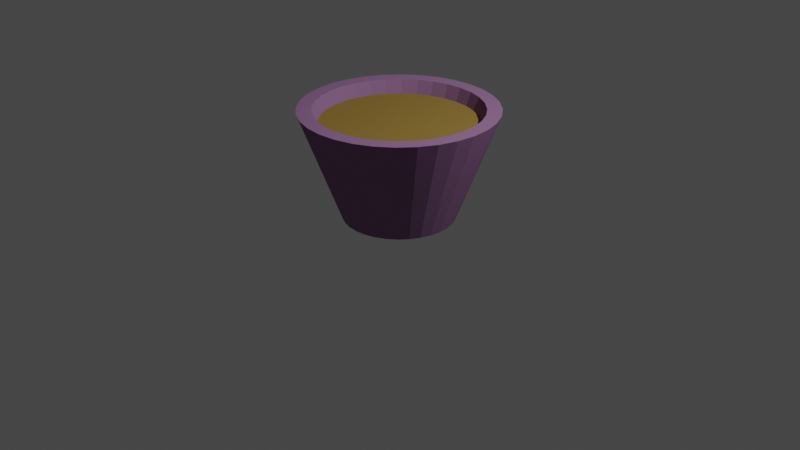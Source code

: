 # Source: plantpot.blend  (saved by Blender 2.80.64; exported with 4.5.12 LTS)
import bpy
from mathutils import Matrix  # noqa: F401  (used for matrix-valued properties, if any)

bpy.ops.wm.read_factory_settings(use_empty=True)
scene = bpy.context.scene
scene.name = 'Scene'

# ---- collections
col_collection = bpy.data.collections.new('Collection'); scene.collection.children.link(col_collection)

# ---- materials (node trees are filled in below, after node groups)
mat_material_001 = bpy.data.materials.new('Material.001')
mat_material_001.use_transparent_shadow = False
mat_material_001.diffuse_color = (0.6616, 0.8, 0.6152, 1.0)
mat_material_001.roughness = 0.25
mat_material_002 = bpy.data.materials.new('Material.002')
mat_material_002.use_transparent_shadow = False
mat_material_002.diffuse_color = (0.2787, 0.1469, 0.2883, 1.0)
mat_material_002.roughness = 0.25
mat_material_003 = bpy.data.materials.new('Material.003')
mat_material_003.use_transparent_shadow = False
mat_material_003.diffuse_color = (0.281, 0.1761, 0.04287, 1.0)
mat_material_003.roughness = 0.25

# ---- material node trees

# ---- world
world_world = bpy.data.worlds.new('World'); scene.world = world_world
world_world.use_nodes = True; world_world.node_tree.nodes.clear()
_N = world_world.node_tree.nodes; _L = world_world.node_tree.links
n0 = _N.new('ShaderNodeOutputWorld'); n0.name = 'World Output'; n0.location = (300, 300)
n1 = _N.new('ShaderNodeBackground'); n1.name = 'Background'; n1.location = (10, 300)
n1.inputs[0].default_value = (0.05088, 0.05088, 0.05088, 1.0)
_L.new(n1.outputs[0], n0.inputs[0])
n0.is_active_output = True
world_world.color = (0.05088, 0.05088, 0.05088)
world_world.use_sun_shadow = False
world_world.sun_shadow_jitter_overblur = 0.0

# ---- cameras
cam_camera = bpy.data.cameras.new('Camera')
cam_camera.clip_end = 100.0
cam_camera.ortho_scale = 7.314
cam_camera.dof.focus_distance = 0.0
cam_camera.dof.aperture_fstop = 128.0

# ---- lights
light_light = bpy.data.lights.new('Light', 'POINT')
light_light.transmission_factor = 0.0
light_light.cutoff_distance = 30.0
light_light.energy = 1000.0
light_light.shadow_buffer_clip_start = 1.001
light_light.shadow_soft_size = 0.1
light_light.shadow_maximum_resolution = 0.006
light_light.use_absolute_resolution = True

# ---- meshes
me_cone = bpy.data.meshes.new('Cone')
me_cone.from_pydata([(0.0, 1.0, -1.0), (0.1951, 0.9808, -1.0), (0.3827, 0.9239, -1.0), (0.5556, 0.8315, -1.0), (0.7071, 0.7071, -1.0), (0.8315, 0.5556, -1.0), (0.9239, 0.3827, -1.0), (0.9808, 0.1951, -1.0), (1.0, 7.55e-08, -1.0), (0.9808, -0.1951, -1.0), (0.9239, -0.3827, -1.0), (0.8315, -0.5556, -1.0), (0.7071, -0.7071, -1.0), (0.5556, -0.8315, -1.0), (0.3827, -0.9239, -1.0), (0.1951, -0.9808, -1.0), (-3.258e-07, -1.0, -1.0), (-0.1951, -0.9808, -1.0), (-0.3827, -0.9239, -1.0), (-0.5556, -0.8315, -1.0), (-0.7071, -0.7071, -1.0), (-0.8315, -0.5556, -1.0), (-0.9239, -0.3827, -1.0), (0.08289, 0.8416, -1.0), (-0.9808, -0.1951, -1.0), (-1.0, 9.656e-07, -1.0), (-0.9808, 0.1951, -1.0), (-0.9239, 0.3827, -1.0), (-0.8315, 0.5556, -1.0), (-0.7071, 0.7071, -1.0), (-0.5556, 0.8315, -1.0), (-0.3827, 0.9239, -1.0), (-0.1951, 0.9808, -1.0), (0.09755, 0.9904, -1.0), (0.221, 0.5334, 0.1322), (0.1126, 0.5663, 0.1322), (0.2889, 0.9523, -1.0), (-1.139e-08, 0.5774, 0.1322), (0.4691, 0.8777, -1.0), (-0.1126, 0.5663, 0.1322), (0.6313, 0.7693, -1.0), (-0.221, 0.5334, 0.1322), (0.7693, 0.6313, -1.0), (-0.3208, 0.4801, 0.1322), (0.8777, 0.4691, -1.0), (-0.4083, 0.4083, 0.1322), (0.9523, 0.2889, -1.0), (-0.4801, 0.3208, 0.1322), (0.9904, 0.09755, -1.0), (-0.5334, 0.221, 0.1322), (0.9904, -0.09755, -1.0), (-0.5663, 0.1126, 0.1322), (0.9523, -0.2889, -1.0), (-0.5774, 5.775e-07, 0.1322), (0.8777, -0.4691, -1.0), (-0.5663, -0.1126, 0.1322), (0.7693, -0.6313, -1.0), (-0.4801, -0.3208, 0.1322), (0.6313, -0.7693, -1.0), (-0.4083, -0.4083, 0.1322), (0.4691, -0.8777, -1.0), (-0.3208, -0.4801, 0.1322), (0.2889, -0.9523, -1.0), (-0.221, -0.5334, 0.1322), (0.09754, -0.9904, -1.0), (-0.1126, -0.5663, 0.1322), (-0.09755, -0.9904, -1.0), (-1.995e-07, -0.5774, 0.1322), (-0.2889, -0.9523, -1.0), (0.1126, -0.5663, 0.1322), (-0.4691, -0.8777, -1.0), (0.221, -0.5334, 0.1322), (-0.6313, -0.7693, -1.0), (0.3208, -0.4801, 0.1322), (-0.7693, -0.6313, -1.0), (0.4083, -0.4083, 0.1322), (-0.8777, -0.4691, -1.0), (-0.5334, -0.221, 0.1322), (0.4801, -0.3208, 0.1322), (-0.9523, -0.2889, -1.0), (0.5334, -0.221, 0.1322), (-0.9904, -0.09754, -1.0), (0.5663, -0.1126, 0.1322), (-0.9904, 0.09755, -1.0), (0.5774, 6.361e-08, 0.1322), (-0.9523, 0.2889, -1.0), (0.5663, 0.1126, 0.1322), (-0.8777, 0.4691, -1.0), (0.5334, 0.221, 0.1322), (-0.7693, 0.6313, -1.0), (0.4801, 0.3208, 0.1322), (-0.6313, 0.7693, -1.0), (0.4083, 0.4083, 0.1322), (-0.4691, 0.8777, -1.0), (0.3208, 0.4801, 0.1322), (-0.2889, 0.9523, -1.0), (-0.09754, 0.9904, -1.0), (0.1658, 0.8335, -1.0), (0.2455, 0.8093, -1.0), (0.3252, 0.7851, -1.0), (0.3987, 0.7458, -1.0), (0.4721, 0.7066, -1.0), (0.5365, 0.6537, -1.0), (0.6009, 0.6009, -1.0), (0.6537, 0.5365, -1.0), (0.7066, 0.4721, -1.0), (0.7458, 0.3987, -1.0), (0.7851, 0.3252, -1.0), (0.8093, 0.2455, -1.0), (0.8335, 0.1658, -1.0), (0.8416, 0.08289, -1.0), (0.8498, 1.01e-07, -1.0), (0.8416, -0.08289, -1.0), (0.8335, -0.1658, -1.0), (0.8093, -0.2455, -1.0), (0.7851, -0.3252, -1.0), (0.7458, -0.3987, -1.0), (0.7066, -0.4721, -1.0), (0.6537, -0.5365, -1.0), (0.6009, -0.6009, -1.0), (0.5365, -0.6537, -1.0), (0.4721, -0.7066, -1.0), (0.3987, -0.7458, -1.0), (0.3252, -0.7851, -1.0), (0.2455, -0.8093, -1.0), (0.1658, -0.8335, -1.0), (0.08289, -0.8416, -1.0), (-2.588e-07, -0.8498, -1.0), (-0.08289, -0.8416, -1.0), (-0.1658, -0.8335, -1.0), (-0.2455, -0.8093, -1.0), (-0.3252, -0.7851, -1.0), (-0.3987, -0.7458, -1.0), (-0.4721, -0.7066, -1.0), (-0.5365, -0.6537, -1.0), (-0.6009, -0.6009, -1.0), (-0.6537, -0.5365, -1.0), (-0.7066, -0.4721, -1.0), (-0.7458, -0.3987, -1.0), (-0.7851, -0.3252, -1.0), (-0.8093, -0.2455, -1.0), (-0.8335, -0.1658, -1.0), (-0.8416, -0.08289, -1.0), (-0.8498, 8.574e-07, -1.0), (-0.8416, 0.08289, -1.0), (-0.8335, 0.1658, -1.0), (-0.8093, 0.2455, -1.0), (-0.7851, 0.3252, -1.0), (-0.7458, 0.3987, -1.0), (-0.7066, 0.4721, -1.0), (-0.6537, 0.5365, -1.0), (-0.6009, 0.6009, -1.0), (-0.5365, 0.6537, -1.0), (-0.4721, 0.7066, -1.0), (-0.3987, 0.7458, -1.0), (-0.3252, 0.7851, -1.0), (-0.2455, 0.8093, -1.0), (-0.1658, 0.8335, -1.0), (-0.08289, 0.8416, -1.0), (1.813e-08, 0.8498, -1.0), (-0.04145, 0.8457, -1.0), (-0.2056, 0.8214, -1.0), (-0.3619, 0.7655, -1.0), (-0.5043, 0.6802, -1.0), (-0.6273, 0.5687, -1.0), (-0.7262, 0.4354, -1.0), (-0.7972, 0.2853, -1.0), (-0.8375, 0.1243, -1.0), (-0.8457, -0.04145, -1.0), (-0.8214, -0.2056, -1.0), (-0.7655, -0.3619, -1.0), (-0.6802, -0.5043, -1.0), (-0.5687, -0.6273, -1.0), (-0.4354, -0.7262, -1.0), (-0.2853, -0.7972, -1.0), (-0.1243, -0.8375, -1.0), (0.04145, -0.8457, -1.0), (0.2056, -0.8214, -1.0), (0.3619, -0.7655, -1.0), (0.5043, -0.6802, -1.0), (0.6273, -0.5687, -1.0), (0.7262, -0.4354, -1.0), (0.7972, -0.2853, -1.0), (0.8375, -0.1243, -1.0), (0.8457, 0.04145, -1.0), (0.8214, 0.2056, -1.0), (0.7655, 0.3619, -1.0), (0.6802, 0.5043, -1.0), (0.5687, 0.6273, -1.0), (0.4354, 0.7262, -1.0), (0.2853, 0.7972, -1.0), (0.1243, 0.8375, -1.0), (0.04145, 0.8457, -1.0), (0.2056, 0.8214, -1.0), (0.3619, 0.7655, -1.0), (0.5043, 0.6802, -1.0), (0.6273, 0.5687, -1.0), (0.7262, 0.4354, -1.0), (0.7972, 0.2853, -1.0), (0.8375, 0.1243, -1.0), (0.8457, -0.04145, -1.0), (0.8214, -0.2056, -1.0), (0.7655, -0.3619, -1.0), (0.6802, -0.5043, -1.0), (0.5687, -0.6273, -1.0), (0.4354, -0.7262, -1.0), (0.2853, -0.7972, -1.0), (0.1243, -0.8375, -1.0), (-0.04145, -0.8457, -1.0), (-0.2056, -0.8214, -1.0), (-0.3619, -0.7655, -1.0), (-0.5043, -0.6802, -1.0), (-0.6273, -0.5687, -1.0), (-0.7262, -0.4354, -1.0), (-0.7972, -0.2853, -1.0), (-0.8375, -0.1243, -1.0), (-0.8457, 0.04145, -1.0), (-0.8214, 0.2056, -1.0), (-0.7655, 0.3619, -1.0), (-0.6802, 0.5043, -1.0), (-0.5687, 0.6273, -1.0), (-0.4354, 0.7262, -1.0), (-0.2853, 0.7972, -1.0), (-0.1243, 0.8375, -1.0), (-0.5629, 0.5629, -0.8625), (-0.6124, 0.5026, -0.8625), (0.1553, 0.7808, -0.8625), (0.07765, 0.7884, -0.8625), (0.7581, 0.23, -0.8625), (0.7355, 0.3046, -0.8625), (0.3046, -0.7355, -0.8625), (0.3734, -0.6987, -0.8625), (0.7884, 0.07765, -0.8625), (0.7808, 0.1553, -0.8625), (-0.6619, 0.4423, -0.8625), (-0.6987, 0.3734, -0.8625), (0.7884, -0.07765, -0.8625), (0.796, -7.234e-09, -0.8625), (0.4423, -0.6619, -0.8625), (0.5026, -0.6124, -0.8625), (0.7581, -0.23, -0.8625), (0.7808, -0.1553, -0.8625), (-0.7355, 0.3046, -0.8625), (-0.7581, 0.23, -0.8625), (0.6987, -0.3734, -0.8625), (0.7355, -0.3046, -0.8625), (0.5629, -0.5629, -0.8625), (0.6124, -0.5026, -0.8625), (0.6619, -0.4423, -0.8625), (-0.7808, 0.1553, -0.8625), (-0.7884, 0.07765, -0.8625), (-0.796, 7.013e-07, -0.8625), (-0.7884, -0.07765, -0.8625), (0.23, -0.7581, -0.8625), (0.07765, -0.7884, -0.8625), (0.1553, -0.7808, -0.8625), (-0.7808, -0.1553, -0.8625), (-0.7581, -0.23, -0.8625), (8.091e-08, 0.796, -0.8625), (-0.07765, 0.7884, -0.8625), (-0.07765, -0.7884, -0.8625), (-1.785e-07, -0.796, -0.8625), (-0.23, -0.7581, -0.8625), (-0.1553, -0.7808, -0.8625), (-0.7355, -0.3046, -0.8625), (-0.6987, -0.3734, -0.8625), (-0.3734, -0.6987, -0.8625), (-0.3046, -0.7355, -0.8625), (-0.5026, -0.6124, -0.8625), (-0.4423, -0.6619, -0.8625), (-0.6619, -0.4423, -0.8625), (-0.6124, -0.5026, -0.8625), (-0.5629, -0.5629, -0.8625), (0.6987, 0.3734, -0.8625), (0.6619, 0.4423, -0.8625), (0.6124, 0.5026, -0.8625), (-0.1553, 0.7808, -0.8625), (-0.23, 0.7581, -0.8625), (-0.3046, 0.7355, -0.8625), (-0.3734, 0.6987, -0.8625), (0.5629, 0.5629, -0.8625), (0.5026, 0.6124, -0.8625), (0.23, 0.7581, -0.8625), (-0.5026, 0.6124, -0.8625), (0.4423, 0.6619, -0.8625), (0.3734, 0.6987, -0.8625), (0.3046, 0.7355, -0.8625), (-0.4423, 0.6619, -0.8625), (0.6803, 0.4079, -0.8625), (0.1926, -0.7694, -0.8625), (-0.1165, 0.7846, -0.8625), (0.5876, 0.5327, -0.8625), (0.2673, 0.7468, -0.8625), (-0.2673, 0.7468, -0.8625), (-0.4724, 0.6371, -0.8625), (0.4724, 0.6371, -0.8625), (0.03883, -0.7922, -0.8625), (-0.4079, 0.6803, -0.8625), (0.339, 0.7171, -0.8625), (0.4079, 0.6803, -0.8625), (-0.5327, 0.5876, -0.8625), (-0.1165, -0.7846, -0.8625), (0.1926, 0.7694, -0.8625), (-0.6371, 0.4724, -0.8625), (0.03883, 0.7922, -0.8625), (0.5327, 0.5876, -0.8625), (-0.7171, 0.339, -0.8625), (-0.339, 0.7171, -0.8625), (-0.2673, -0.7468, -0.8625), (-0.7694, 0.1926, -0.8625), (-0.1926, 0.7694, -0.8625), (0.6371, 0.4724, -0.8625), (-0.7922, 0.03883, -0.8625), (-0.4079, -0.6803, -0.8625), (-0.7846, -0.1165, -0.8625), (0.7171, 0.339, -0.8625), (-0.7468, -0.2673, -0.8625), (-0.5327, -0.5876, -0.8625), (-0.6803, -0.4079, -0.8625), (0.7694, 0.1926, -0.8625), (-0.5876, -0.5327, -0.8625), (-0.6371, -0.4724, -0.8625), (-0.4724, -0.6371, -0.8625), (-0.339, -0.7171, -0.8625), (0.7922, 0.03883, -0.8625), (-0.7171, -0.339, -0.8625), (-0.1926, -0.7694, -0.8625), (-0.03883, -0.7922, -0.8625), (0.7846, -0.1165, -0.8625), (-0.03882, 0.7922, -0.8625), (-0.7694, -0.1926, -0.8625), (0.7468, -0.2673, -0.8625), (0.1165, -0.7846, -0.8625), (0.2673, -0.7468, -0.8625), (-0.7922, -0.03882, -0.8625), (0.6803, -0.4079, -0.8625), (0.4079, -0.6803, -0.8625), (0.5327, -0.5876, -0.8625), (-0.7846, 0.1165, -0.8625), (0.6371, -0.4724, -0.8625), (0.5876, -0.5327, -0.8625), (0.7171, -0.339, -0.8625), (-0.7468, 0.2673, -0.8625), (0.7694, -0.1926, -0.8625), (0.4724, -0.6371, -0.8625), (0.7922, -0.03883, -0.8625), (-0.6803, 0.4079, -0.8625), (0.7846, 0.1165, -0.8625), (0.339, -0.7171, -0.8625), (0.7468, 0.2673, -0.8625), (0.1165, 0.7846, -0.8625), (-0.5876, 0.5327, -0.8625), (0.04836, -0.08576, -0.8625), (0.6711, 0.4251, -0.8625), (0.6895, 0.3906, -0.8625), (0.2113, -0.7638, -0.8625), (0.174, -0.7751, -0.8625), (-0.1359, 0.7827, -0.8625), (-0.09706, 0.7865, -0.8625), (0.5753, 0.5478, -0.8625), (0.6, 0.5177, -0.8625), (0.2486, 0.7524, -0.8625), (0.286, 0.7411, -0.8625), (-0.286, 0.7411, -0.8625), (-0.2486, 0.7524, -0.8625), (-0.4875, 0.6248, -0.8625), (-0.4573, 0.6495, -0.8625), (0.4573, 0.6495, -0.8625), (0.4875, 0.6248, -0.8625), (0.05824, -0.7903, -0.8625), (0.01941, -0.7941, -0.8625), (-0.4251, 0.6711, -0.8625), (-0.3906, 0.6895, -0.8625), (0.3218, 0.7263, -0.8625), (0.3562, 0.7079, -0.8625), (0.3907, 0.6895, -0.8625), (0.4251, 0.6711, -0.8625), (-0.5478, 0.5753, -0.8625), (-0.5177, 0.6, -0.8625), (-0.09706, -0.7865, -0.8625), (-0.1359, -0.7827, -0.8625), (0.174, 0.7751, -0.8625), (0.2113, 0.7638, -0.8625), (-0.6495, 0.4573, -0.8625), (-0.6248, 0.4875, -0.8625), (0.01941, 0.7941, -0.8625), (0.05824, 0.7903, -0.8625), (0.5177, 0.6, -0.8625), (0.5478, 0.5753, -0.8625), (-0.7263, 0.3218, -0.8625), (-0.7079, 0.3562, -0.8625), (-0.3562, 0.7079, -0.8625), (-0.3218, 0.7263, -0.8625), (-0.2486, -0.7524, -0.8625), (-0.286, -0.7411, -0.8625), (-0.7751, 0.174, -0.8625), (-0.7638, 0.2113, -0.8625), (-0.2113, 0.7638, -0.8625), (-0.174, 0.7751, -0.8625), (0.6248, 0.4875, -0.8625), (0.6495, 0.4573, -0.8625), (-0.7941, 0.01941, -0.8625), (-0.7903, 0.05824, -0.8625), (-0.3907, -0.6895, -0.8625), (-0.4251, -0.6711, -0.8625), (-0.7827, -0.1359, -0.8625), (-0.7865, -0.09706, -0.8625), (0.7079, 0.3562, -0.8625), (0.7263, 0.3218, -0.8625), (-0.7411, -0.286, -0.8625), (-0.7524, -0.2486, -0.8625), (-0.5177, -0.6, -0.8625), (-0.5478, -0.5753, -0.8625), (-0.6711, -0.4251, -0.8625), (-0.6895, -0.3906, -0.8625), (0.7638, 0.2113, -0.8625), (0.7751, 0.174, -0.8625), (-0.5753, -0.5478, -0.8625), (-0.6, -0.5177, -0.8625), (-0.6248, -0.4875, -0.8625), (-0.6495, -0.4573, -0.8625), (-0.4573, -0.6495, -0.8625), (-0.4875, -0.6248, -0.8625), (-0.3218, -0.7263, -0.8625), (-0.3562, -0.7079, -0.8625), (0.7903, 0.05824, -0.8625), (0.7941, 0.01941, -0.8625), (-0.7079, -0.3562, -0.8625), (-0.7263, -0.3218, -0.8625), (-0.174, -0.7751, -0.8625), (-0.2113, -0.7638, -0.8625), (-0.01941, -0.7941, -0.8625), (-0.05824, -0.7903, -0.8625), (0.7865, -0.09706, -0.8625), (0.7827, -0.1359, -0.8625), (-0.05824, 0.7903, -0.8625), (-0.01941, 0.7941, -0.8625), (-0.7638, -0.2113, -0.8625), (-0.7751, -0.174, -0.8625), (0.7524, -0.2486, -0.8625), (0.7411, -0.286, -0.8625), (0.1359, -0.7827, -0.8625), (0.09706, -0.7865, -0.8625), (0.286, -0.7411, -0.8625), (0.2486, -0.7524, -0.8625), (-0.7903, -0.05824, -0.8625), (-0.7941, -0.01941, -0.8625), (0.6895, -0.3906, -0.8625), (0.6711, -0.4251, -0.8625), (0.4251, -0.6711, -0.8625), (0.3906, -0.6895, -0.8625), (0.5478, -0.5753, -0.8625), (0.5177, -0.6, -0.8625), (-0.7865, 0.09706, -0.8625), (-0.7827, 0.1359, -0.8625), (0.6495, -0.4573, -0.8625), (0.6248, -0.4875, -0.8625), (0.6, -0.5177, -0.8625), (0.5753, -0.5478, -0.8625), (0.7263, -0.3218, -0.8625), (0.7079, -0.3562, -0.8625), (-0.7524, 0.2486, -0.8625), (-0.7411, 0.286, -0.8625), (0.7751, -0.174, -0.8625), (0.7638, -0.2113, -0.8625), (0.4875, -0.6248, -0.8625), (0.4573, -0.6495, -0.8625), (0.7941, -0.01941, -0.8625), (0.7903, -0.05824, -0.8625), (-0.6895, 0.3907, -0.8625), (-0.6711, 0.4251, -0.8625), (0.7827, 0.1359, -0.8625), (0.7865, 0.09706, -0.8625), (0.3562, -0.7079, -0.8625), (0.3218, -0.7263, -0.8625), (0.7411, 0.286, -0.8625), (0.7524, 0.2486, -0.8625), (0.09706, 0.7865, -0.8625), (0.1359, 0.7827, -0.8625), (-0.6, 0.5177, -0.8625), (-0.5753, 0.5478, -0.8625), (-0.3719, -0.02347, -0.8625), (0.4089, -0.1392, -0.8625), (0.004768, -0.439, -0.8625), (0.1018, 0.3475, -0.8625)], [], [(0, 37, 33), (1, 35, 36), (2, 34, 38), (3, 94, 40), (4, 92, 42), (5, 90, 44), (6, 88, 46), (7, 86, 48), (8, 84, 50), (9, 82, 52), (10, 80, 54), (11, 78, 56), (12, 75, 58), (13, 73, 60), (14, 71, 62), (15, 69, 64), (16, 67, 66), (17, 65, 68), (18, 63, 70), (19, 61, 72), (20, 59, 74), (21, 57, 76), (22, 77, 79), (24, 55, 81), (25, 53, 83), (26, 51, 85), (27, 49, 87), (28, 47, 89), (29, 45, 91), (30, 43, 93), (31, 41, 95), (32, 39, 96), (79, 24, 141, 169, 140), (96, 37, 0), (96, 39, 37), (91, 30, 153, 163, 152), (95, 39, 32), (95, 41, 39), (64, 16, 127, 176, 126), (93, 41, 31), (93, 43, 41), (9, 52, 114, 201, 113), (91, 43, 30), (91, 45, 43), (89, 29, 151, 164, 150), (89, 45, 29), (89, 47, 45), (36, 2, 99, 190, 98), (87, 47, 28), (87, 49, 47), (62, 15, 125, 177, 124), (85, 49, 27), (85, 51, 49), (8, 50, 112, 200, 111), (83, 51, 26), (83, 53, 51), (21, 76, 138, 213, 137), (81, 53, 25), (81, 55, 53), (87, 28, 149, 165, 148), (79, 55, 24), (79, 77, 55), (60, 14, 123, 178, 122), (76, 77, 22), (76, 57, 77), (20, 74, 136, 212, 135), (74, 57, 21), (74, 59, 57), (7, 48, 110, 199, 109), (72, 59, 20), (72, 61, 59), (33, 1, 97, 191, 23), (70, 61, 19), (70, 63, 61), (85, 27, 147, 166, 146), (68, 63, 18), (68, 65, 63), (58, 13, 121, 179, 120), (66, 65, 17), (66, 67, 65), (6, 46, 108, 198, 107), (64, 67, 16), (64, 69, 67), (19, 72, 134, 211, 133), (62, 69, 15), (62, 71, 69), (83, 26, 145, 167, 144), (60, 71, 14), (60, 73, 71), (56, 12, 119, 180, 118), (58, 73, 13), (58, 75, 73), (5, 44, 106, 197, 105), (56, 75, 12), (56, 78, 75), (18, 70, 132, 210, 131), (54, 78, 11), (54, 80, 78), (32, 96, 158, 223, 157), (52, 80, 10), (52, 82, 80), (81, 25, 143, 168, 142), (50, 82, 9), (50, 84, 82), (31, 95, 156, 222, 155), (48, 84, 8), (48, 86, 84), (54, 11, 117, 181, 116), (46, 86, 7), (46, 88, 86), (4, 42, 104, 196, 103), (44, 88, 6), (44, 90, 88), (17, 68, 130, 209, 129), (42, 90, 5), (42, 92, 90), (40, 92, 4), (40, 94, 92), (37, 39, 41, 43, 45, 47, 49, 51, 53, 55, 77, 57, 59, 61, 63, 65, 67, 69, 71, 73, 75, 78, 80, 82, 84, 86, 88, 90, 92, 94, 34, 35), (38, 94, 3), (38, 34, 94), (38, 3, 101, 189, 100), (36, 34, 2), (36, 35, 34), (22, 79, 140, 214, 139), (33, 35, 1), (33, 37, 35), (10, 54, 116, 202, 115), (66, 17, 129, 175, 128), (40, 4, 103, 188, 102), (24, 81, 142, 215, 141), (93, 31, 155, 162, 154), (11, 56, 118, 203, 117), (68, 18, 131, 174, 130), (42, 5, 105, 187, 104), (25, 83, 144, 216, 143), (95, 32, 157, 161, 156), (12, 58, 120, 204, 119), (96, 0, 159, 160, 158), (70, 19, 133, 173, 132), (44, 6, 107, 186, 106), (26, 85, 146, 217, 145), (0, 33, 23, 192, 159), (13, 60, 122, 205, 121), (72, 20, 135, 172, 134), (46, 7, 109, 185, 108), (27, 87, 148, 218, 147), (14, 62, 124, 206, 123), (1, 36, 98, 193, 97), (74, 21, 137, 171, 136), (48, 8, 111, 184, 110), (28, 89, 150, 219, 149), (15, 64, 126, 207, 125), (2, 38, 100, 194, 99), (76, 22, 139, 170, 138), (50, 9, 113, 183, 112), (29, 91, 152, 220, 151), (16, 66, 128, 208, 127), (3, 40, 102, 195, 101), (52, 10, 115, 182, 114), (30, 93, 154, 221, 153), (105, 197, 288, 353, 274), (197, 106, 273, 354, 288), (124, 177, 289, 355, 253), (177, 125, 255, 356, 289), (157, 223, 290, 357, 276), (223, 158, 259, 358, 290), (103, 196, 291, 359, 280), (196, 104, 275, 360, 291), (98, 190, 292, 361, 282), (190, 99, 286, 362, 292), (155, 222, 293, 363, 278), (222, 156, 277, 364, 293), (152, 163, 294, 365, 283), (163, 153, 287, 366, 294), (101, 195, 295, 367, 284), (195, 102, 281, 368, 295), (126, 176, 296, 369, 254), (176, 127, 261, 370, 296), (153, 221, 297, 371, 287), (221, 154, 279, 372, 297), (99, 194, 298, 373, 286), (194, 100, 285, 374, 298), (100, 189, 299, 375, 285), (189, 101, 284, 376, 299), (151, 220, 300, 377, 224), (220, 152, 283, 378, 300), (128, 175, 301, 379, 260), (175, 129, 263, 380, 301), (97, 193, 302, 381, 226), (193, 98, 282, 382, 302), (149, 219, 303, 383, 234), (219, 150, 225, 384, 303), (159, 192, 304, 385, 258), (192, 23, 227, 386, 304), (102, 188, 305, 387, 281), (188, 103, 280, 388, 305), (147, 218, 306, 389, 242), (218, 148, 235, 390, 306), (154, 162, 307, 391, 279), (162, 155, 278, 392, 307), (130, 174, 308, 393, 262), (174, 131, 267, 394, 308), (145, 217, 309, 395, 249), (217, 146, 243, 396, 309), (156, 161, 310, 397, 277), (161, 157, 276, 398, 310), (104, 187, 311, 399, 275), (187, 105, 274, 400, 311), (143, 216, 312, 401, 251), (216, 144, 250, 402, 312), (132, 173, 313, 403, 266), (173, 133, 269, 404, 313), (141, 215, 314, 405, 256), (215, 142, 252, 406, 314), (106, 186, 315, 407, 273), (186, 107, 229, 408, 315), (139, 214, 316, 409, 264), (214, 140, 257, 410, 316), (134, 172, 317, 411, 268), (172, 135, 272, 412, 317), (137, 213, 318, 413, 270), (213, 138, 265, 414, 318), (108, 185, 319, 415, 228), (185, 109, 233, 416, 319), (135, 212, 320, 417, 272), (212, 136, 271, 418, 320), (136, 171, 321, 419, 271), (171, 137, 270, 420, 321), (133, 211, 322, 421, 269), (211, 134, 268, 422, 322), (131, 210, 323, 423, 267), (210, 132, 266, 424, 323), (110, 184, 324, 425, 232), (184, 111, 237, 426, 324), (138, 170, 325, 427, 265), (170, 139, 264, 428, 325), (129, 209, 326, 429, 263), (209, 130, 262, 430, 326), (127, 208, 327, 431, 261), (208, 128, 260, 432, 327), (112, 183, 328, 433, 236), (183, 113, 241, 434, 328), (158, 160, 329, 435, 259), (160, 159, 258, 436, 329), (140, 169, 330, 437, 257), (169, 141, 256, 438, 330), (114, 182, 331, 439, 240), (182, 115, 245, 440, 331), (125, 207, 332, 441, 255), (207, 126, 254, 442, 332), (123, 206, 333, 443, 230), (206, 124, 253, 444, 333), (142, 168, 334, 445, 252), (168, 143, 251, 446, 334), (116, 181, 335, 447, 244), (181, 117, 248, 448, 335), (121, 205, 336, 449, 238), (205, 122, 231, 450, 336), (119, 204, 337, 451, 246), (204, 120, 239, 452, 337), (144, 167, 338, 453, 250), (167, 145, 249, 454, 338), (117, 203, 339, 455, 248), (203, 118, 247, 456, 339), (118, 180, 340, 457, 247), (180, 119, 246, 458, 340), (115, 202, 341, 459, 245), (202, 116, 244, 460, 341), (146, 166, 342, 461, 243), (166, 147, 242, 462, 342), (113, 201, 343, 463, 241), (201, 114, 240, 464, 343), (120, 179, 344, 465, 239), (179, 121, 238, 466, 344), (111, 200, 345, 467, 237), (200, 112, 236, 468, 345), (148, 165, 346, 469, 235), (165, 149, 234, 470, 346), (109, 199, 347, 471, 233), (199, 110, 232, 472, 347), (122, 178, 348, 473, 231), (178, 123, 230, 474, 348), (107, 198, 349, 475, 229), (198, 108, 228, 476, 349), (23, 191, 350, 477, 227), (191, 97, 226, 478, 350), (150, 164, 351, 479, 225), (164, 151, 224, 480, 351), (352, 482, 343, 464, 240, 439, 331, 440, 245, 459, 341, 460, 244, 447, 335, 448, 248, 455, 339, 456, 247, 457, 340, 458, 246, 451, 337, 452, 239, 465, 344, 466, 238, 449, 336, 450, 231, 473, 348, 474, 230, 443, 333, 444, 253, 355, 289, 356, 255, 441, 332, 442, 254, 369, 296, 370, 261, 431, 327, 483), (226, 484, 352, 481, 312, 402, 250, 453, 338, 454, 249, 395, 309, 396, 243, 461, 342, 462, 242, 389, 306, 390, 235, 469, 346, 470, 234, 383, 303, 384, 225, 479, 351, 480, 224, 377, 300, 378, 283, 365, 294, 366, 287, 371, 297, 372, 279, 391, 307, 392, 278, 363, 293, 364, 277, 397, 310, 398, 276, 357, 290, 358, 259, 435, 329, 436, 258, 385, 304, 386, 227, 477, 350, 478), (312, 481, 352, 483, 327, 432, 260, 379, 301, 380, 263, 429, 326, 430, 262, 393, 308, 394, 267, 423, 323, 424, 266, 403, 313, 404, 269, 421, 322, 422, 268, 411, 317, 412, 272, 417, 320, 418, 271, 419, 321, 420, 270, 413, 318, 414, 265, 427, 325, 428, 264, 409, 316, 410, 257, 437, 330, 438, 256, 405, 314, 406, 252, 445, 334, 446, 251, 401), (288, 354, 273, 407, 315, 408, 229, 475, 349, 476, 228, 415, 319, 416, 233, 471, 347, 472, 232, 425, 324, 426, 237, 467, 345, 468, 236, 433, 328, 434, 241, 463, 343, 482, 352, 484, 226, 381, 302, 382, 282, 361, 292, 362, 286, 373, 298, 374, 285, 375, 299, 376, 284, 367, 295, 368, 281, 387, 305, 388, 280, 359, 291, 360, 275, 399, 311, 400, 274, 353)])
me_cone.polygons.foreach_set('material_index', [1, 1, 1, 1, 1, 1, 1, 1, 1, 1, 1, 1, 1, 1, 1, 1, 1, 1, 1, 1, 1, 1, 1, 1, 1, 1, 1, 1, 1, 1, 1, 1, 1, 1, 1, 1, 1, 1, 1, 1, 1, 1, 1, 1, 1, 1, 1, 1, 1, 1, 1, 1, 1, 1, 1, 1, 1, 1, 1, 1, 1, 1, 1, 1, 1, 1, 1, 1, 1, 1, 1, 1, 1, 1, 1, 1, 1, 1, 1, 1, 1, 1, 1, 1, 1, 1, 1, 1, 1, 1, 1, 1, 1, 1, 1, 1, 1, 1, 1, 1, 1, 1, 1, 1, 1, 1, 1, 1, 1, 1, 1, 1, 1, 1, 1, 1, 1, 1, 1, 1, 1, 1, 1, 1, 1, 1, 1, 1, 1, 1, 1, 1, 1, 1, 1, 1, 1, 1, 1, 1, 1, 1, 1, 1, 1, 1, 1, 1, 1, 1, 1, 1, 1, 1, 1, 1, 1, 1, 1, 1, 1, 1, 1, 1, 1, 1, 1, 1, 1, 1, 1, 1, 1, 1, 1, 1, 1, 1, 1, 1, 1, 1, 1, 1, 1, 1, 1, 1, 1, 1, 1, 1, 1, 1, 1, 1, 1, 1, 1, 1, 1, 1, 1, 1, 1, 1, 1, 1, 1, 1, 1, 1, 1, 1, 1, 1, 1, 1, 1, 1, 1, 1, 1, 1, 1, 1, 1, 1, 1, 1, 1, 1, 1, 1, 1, 1, 1, 1, 1, 1, 1, 1, 1, 1, 1, 1, 1, 1, 1, 1, 1, 1, 1, 1, 1, 1, 1, 1, 1, 1, 1, 1, 1, 1, 1, 1, 1, 1, 1, 1, 1, 1, 1, 1, 1, 1, 1, 1, 1, 1, 1, 1, 1, 1, 1, 1, 1, 1, 1, 2, 2, 2, 2])
_uv = me_cone.uv_layers.new(name='UVMap')
_uv.uv.foreach_set('vector', [0.25, 0.49, 0.25, 0.37, 0.2734, 0.4877, 0.2968, 0.4854, 0.2734, 0.3677, 0.3193, 0.4786, 0.3418, 0.4717, 0.2959, 0.3609, 0.3626, 0.4606, 0.3833, 0.4496, 0.3167, 0.3498, 0.4015, 0.4346, 0.4197, 0.4197, 0.3349, 0.3349, 0.4346, 0.4015, 0.4496, 0.3833, 0.3498, 0.3167, 0.4606, 0.3626, 0.4717, 0.3418, 0.3609, 0.2959, 0.4786, 0.3193, 0.4854, 0.2968, 0.3677, 0.2734, 0.4877, 0.2734, 0.49, 0.25, 0.37, 0.25, 0.4877, 0.2266, 0.4854, 0.2032, 0.3677, 0.2266, 0.4786, 0.1807, 0.4717, 0.1582, 0.3609, 0.2041, 0.4606, 0.1374, 0.4496, 0.1167, 0.3498, 0.1833, 0.4346, 0.09848, 0.4197, 0.08029, 0.3349, 0.1651, 0.4015, 0.06537, 0.3833, 0.05045, 0.3167, 0.1502, 0.3626, 0.03936, 0.3418, 0.02827, 0.2959, 0.1391, 0.3193, 0.02144, 0.2968, 0.01461, 0.2734, 0.1323, 0.2734, 0.01231, 0.25, 0.01, 0.25, 0.13, 0.2266, 0.01231, 0.2032, 0.01461, 0.2266, 0.1323, 0.1807, 0.02144, 0.1582, 0.02827, 0.2041, 0.1391, 0.1374, 0.03936, 0.1167, 0.05045, 0.1833, 0.1502, 0.09848, 0.06537, 0.08029, 0.08029, 0.1651, 0.1651, 0.06537, 0.09848, 0.05045, 0.1167, 0.1502, 0.1833, 0.03936, 0.1374, 0.02827, 0.1582, 0.1391, 0.2041, 0.02144, 0.1807, 0.01461, 0.2032, 0.1323, 0.2266, 0.01231, 0.2266, 0.01, 0.25, 0.13, 0.25, 0.01231, 0.2734, 0.01461, 0.2968, 0.1323, 0.2734, 0.02144, 0.3193, 0.02827, 0.3418, 0.1391, 0.2959, 0.03936, 0.3626, 0.05045, 0.3833, 0.1502, 0.3167, 0.06537, 0.4015, 0.08029, 0.4197, 0.1651, 0.3349, 0.09848, 0.4346, 0.1167, 0.4496, 0.1833, 0.3498, 0.1374, 0.4606, 0.1582, 0.4717, 0.2041, 0.3609, 0.1807, 0.4786, 0.2032, 0.4854, 0.2266, 0.3677, 0.2266, 0.4877, 0.02144, 0.1807, 0.01461, 0.2032, 0.01461, 0.2032, 0.01803, 0.1919, 0.02144, 0.1807, 0.2266, 0.4877, 0.25, 0.37, 0.25, 0.49, 0.2266, 0.4877, 0.2266, 0.3677, 0.25, 0.37, 0.09848, 0.4346, 0.1167, 0.4496, 0.1167, 0.4496, 0.1076, 0.4421, 0.09848, 0.4346, 0.1807, 0.4786, 0.2266, 0.3677, 0.2032, 0.4854, 0.1807, 0.4786, 0.2041, 0.3609, 0.2266, 0.3677, 0.2734, 0.01231, 0.25, 0.01, 0.25, 0.01, 0.2617, 0.01115, 0.2734, 0.01231, 0.1374, 0.4606, 0.2041, 0.3609, 0.1582, 0.4717, 0.1374, 0.4606, 0.1833, 0.3498, 0.2041, 0.3609, 0.4854, 0.2032, 0.4786, 0.1807, 0.4786, 0.1807, 0.482, 0.1919, 0.4854, 0.2032, 0.09848, 0.4346, 0.1833, 0.3498, 0.1167, 0.4496, 0.09848, 0.4346, 0.1651, 0.3349, 0.1833, 0.3498, 0.06537, 0.4015, 0.08029, 0.4197, 0.08029, 0.4197, 0.07283, 0.4106, 0.06537, 0.4015, 0.06537, 0.4015, 0.1651, 0.3349, 0.08029, 0.4197, 0.06537, 0.4015, 0.1502, 0.3167, 0.1651, 0.3349, 0.3193, 0.4786, 0.3418, 0.4717, 0.3418, 0.4717, 0.3306, 0.4751, 0.3193, 0.4786, 0.03936, 0.3626, 0.1502, 0.3167, 0.05045, 0.3833, 0.03936, 0.3626, 0.1391, 0.2959, 0.1502, 0.3167, 0.3193, 0.02144, 0.2968, 0.01461, 0.2968, 0.01461, 0.3081, 0.01803, 0.3193, 0.02144, 0.02144, 0.3193, 0.1391, 0.2959, 0.02827, 0.3418, 0.02144, 0.3193, 0.1323, 0.2734, 0.1391, 0.2959, 0.49, 0.25, 0.4877, 0.2266, 0.4877, 0.2266, 0.4888, 0.2383, 0.49, 0.25, 0.01231, 0.2734, 0.1323, 0.2734, 0.01461, 0.2968, 0.01231, 0.2734, 0.13, 0.25, 0.1323, 0.2734, 0.05045, 0.1167, 0.03936, 0.1374, 0.03936, 0.1374, 0.0449, 0.127, 0.05045, 0.1167, 0.01231, 0.2266, 0.13, 0.25, 0.01, 0.25, 0.01231, 0.2266, 0.1323, 0.2266, 0.13, 0.25, 0.03936, 0.3626, 0.05045, 0.3833, 0.05045, 0.3833, 0.0449, 0.373, 0.03936, 0.3626, 0.02144, 0.1807, 0.1323, 0.2266, 0.01461, 0.2032, 0.02144, 0.1807, 0.1391, 0.2041, 0.1323, 0.2266, 0.3626, 0.03936, 0.3418, 0.02827, 0.3418, 0.02827, 0.3522, 0.03381, 0.3626, 0.03936, 0.03936, 0.1374, 0.1391, 0.2041, 0.02827, 0.1582, 0.03936, 0.1374, 0.1502, 0.1833, 0.1391, 0.2041, 0.08029, 0.08029, 0.06537, 0.09848, 0.06537, 0.09848, 0.07283, 0.08939, 0.08029, 0.08029, 0.06537, 0.09848, 0.1502, 0.1833, 0.05045, 0.1167, 0.06537, 0.09848, 0.1651, 0.1651, 0.1502, 0.1833, 0.4854, 0.2968, 0.4877, 0.2734, 0.4877, 0.2734, 0.4865, 0.2851, 0.4854, 0.2968, 0.09848, 0.06537, 0.1651, 0.1651, 0.08029, 0.08029, 0.09848, 0.06537, 0.1833, 0.1502, 0.1651, 0.1651, 0.2734, 0.4877, 0.2968, 0.4854, 0.2968, 0.4854, 0.2851, 0.4865, 0.2734, 0.4877, 0.1374, 0.03936, 0.1833, 0.1502, 0.1167, 0.05045, 0.1374, 0.03936, 0.2041, 0.1391, 0.1833, 0.1502, 0.02144, 0.3193, 0.02827, 0.3418, 0.02827, 0.3418, 0.02485, 0.3306, 0.02144, 0.3193, 0.1807, 0.02144, 0.2041, 0.1391, 0.1582, 0.02827, 0.1807, 0.02144, 0.2266, 0.1323, 0.2041, 0.1391, 0.4015, 0.06537, 0.3833, 0.05045, 0.3833, 0.05045, 0.3924, 0.05791, 0.4015, 0.06537, 0.2266, 0.01231, 0.2266, 0.1323, 0.2032, 0.01461, 0.2266, 0.01231, 0.25, 0.13, 0.2266, 0.1323, 0.4717, 0.3418, 0.4786, 0.3193, 0.4786, 0.3193, 0.4751, 0.3306, 0.4717, 0.3418, 0.2734, 0.01231, 0.25, 0.13, 0.25, 0.01, 0.2734, 0.01231, 0.2734, 0.1323, 0.25, 0.13, 0.1167, 0.05045, 0.09848, 0.06537, 0.09848, 0.06537, 0.1076, 0.05791, 0.1167, 0.05045, 0.3193, 0.02144, 0.2734, 0.1323, 0.2968, 0.01461, 0.3193, 0.02144, 0.2959, 0.1391, 0.2734, 0.1323, 0.01231, 0.2734, 0.01461, 0.2968, 0.01461, 0.2968, 0.01346, 0.2851, 0.01231, 0.2734, 0.3626, 0.03936, 0.2959, 0.1391, 0.3418, 0.02827, 0.3626, 0.03936, 0.3167, 0.1502, 0.2959, 0.1391, 0.4346, 0.09848, 0.4197, 0.08029, 0.4197, 0.08029, 0.4272, 0.08939, 0.4346, 0.09848, 0.4015, 0.06537, 0.3167, 0.1502, 0.3833, 0.05045, 0.4015, 0.06537, 0.3349, 0.1651, 0.3167, 0.1502, 0.4496, 0.3833, 0.4606, 0.3626, 0.4606, 0.3626, 0.4551, 0.373, 0.4496, 0.3833, 0.4346, 0.09848, 0.3349, 0.1651, 0.4197, 0.08029, 0.4346, 0.09848, 0.3498, 0.1833, 0.3349, 0.1651, 0.1582, 0.02827, 0.1374, 0.03936, 0.1374, 0.03936, 0.1478, 0.03381, 0.1582, 0.02827, 0.4606, 0.1374, 0.3498, 0.1833, 0.4496, 0.1167, 0.4606, 0.1374, 0.3609, 0.2041, 0.3498, 0.1833, 0.2032, 0.4854, 0.2266, 0.4877, 0.2266, 0.4877, 0.2149, 0.4865, 0.2032, 0.4854, 0.4786, 0.1807, 0.3609, 0.2041, 0.4717, 0.1582, 0.4786, 0.1807, 0.3677, 0.2266, 0.3609, 0.2041, 0.01231, 0.2266, 0.01, 0.25, 0.01, 0.25, 0.01115, 0.2383, 0.01231, 0.2266, 0.4877, 0.2266, 0.3677, 0.2266, 0.4854, 0.2032, 0.4877, 0.2266, 0.37, 0.25, 0.3677, 0.2266, 0.1582, 0.4717, 0.1807, 0.4786, 0.1807, 0.4786, 0.1694, 0.4751, 0.1582, 0.4717, 0.4877, 0.2734, 0.37, 0.25, 0.49, 0.25, 0.4877, 0.2734, 0.3677, 0.2734, 0.37, 0.25, 0.4606, 0.1374, 0.4496, 0.1167, 0.4496, 0.1167, 0.4551, 0.127, 0.4606, 0.1374, 0.4786, 0.3193, 0.3677, 0.2734, 0.4854, 0.2968, 0.4786, 0.3193, 0.3609, 0.2959, 0.3677, 0.2734, 0.4197, 0.4197, 0.4346, 0.4015, 0.4346, 0.4015, 0.4272, 0.4106, 0.4197, 0.4197, 0.4606, 0.3626, 0.3609, 0.2959, 0.4717, 0.3418, 0.4606, 0.3626, 0.3498, 0.3167, 0.3609, 0.2959, 0.2032, 0.01461, 0.1807, 0.02144, 0.1807, 0.02144, 0.1919, 0.01803, 0.2032, 0.01461, 0.4346, 0.4015, 0.3498, 0.3167, 0.4496, 0.3833, 0.4346, 0.4015, 0.3349, 0.3349, 0.3498, 0.3167, 0.4015, 0.4346, 0.3349, 0.3349, 0.4197, 0.4197, 0.4015, 0.4346, 0.3167, 0.3498, 0.3349, 0.3349, 0.25, 0.37, 0.2266, 0.3677, 0.2041, 0.3609, 0.1833, 0.3498, 0.1651, 0.3349, 0.1502, 0.3167, 0.1391, 0.2959, 0.1323, 0.2734, 0.13, 0.25, 0.1323, 0.2266, 0.1391, 0.2041, 0.1502, 0.1833, 0.1651, 0.1651, 0.1833, 0.1502, 0.2041, 0.1391, 0.2266, 0.1323, 0.25, 0.13, 0.2734, 0.1323, 0.2959, 0.1391, 0.3167, 0.1502, 0.3349, 0.1651, 0.3498, 0.1833, 0.3609, 0.2041, 0.3677, 0.2266, 0.37, 0.25, 0.3677, 0.2734, 0.3609, 0.2959, 0.3498, 0.3167, 0.3349, 0.3349, 0.3167, 0.3498, 0.2959, 0.3609, 0.2734, 0.3677, 0.3626, 0.4606, 0.3167, 0.3498, 0.3833, 0.4496, 0.3626, 0.4606, 0.2959, 0.3609, 0.3167, 0.3498, 0.3626, 0.4606, 0.3833, 0.4496, 0.3833, 0.4496, 0.373, 0.4551, 0.3626, 0.4606, 0.3193, 0.4786, 0.2959, 0.3609, 0.3418, 0.4717, 0.3193, 0.4786, 0.2734, 0.3677, 0.2959, 0.3609, 0.02827, 0.1582, 0.02144, 0.1807, 0.02144, 0.1807, 0.02485, 0.1694, 0.02827, 0.1582, 0.2734, 0.4877, 0.2734, 0.3677, 0.2968, 0.4854, 0.2734, 0.4877, 0.25, 0.37, 0.2734, 0.3677, 0.4717, 0.1582, 0.4606, 0.1374, 0.4606, 0.1374, 0.4662, 0.1478, 0.4717, 0.1582, 0.2266, 0.01231, 0.2032, 0.01461, 0.2032, 0.01461, 0.2149, 0.01346, 0.2266, 0.01231, 0.4015, 0.4346, 0.4197, 0.4197, 0.4197, 0.4197, 0.4106, 0.4272, 0.4015, 0.4346, 0.01461, 0.2032, 0.01231, 0.2266, 0.01231, 0.2266, 0.01346, 0.2149, 0.01461, 0.2032, 0.1374, 0.4606, 0.1582, 0.4717, 0.1582, 0.4717, 0.1478, 0.4662, 0.1374, 0.4606, 0.4496, 0.1167, 0.4346, 0.09848, 0.4346, 0.09848, 0.4421, 0.1076, 0.4496, 0.1167, 0.1807, 0.02144, 0.1582, 0.02827, 0.1582, 0.02827, 0.1694, 0.02485, 0.1807, 0.02144, 0.4346, 0.4015, 0.4496, 0.3833, 0.4496, 0.3833, 0.4421, 0.3924, 0.4346, 0.4015, 0.01, 0.25, 0.01231, 0.2734, 0.01231, 0.2734, 0.01115, 0.2617, 0.01, 0.25, 0.1807, 0.4786, 0.2032, 0.4854, 0.2032, 0.4854, 0.1919, 0.482, 0.1807, 0.4786, 0.4197, 0.08029, 0.4015, 0.06537, 0.4015, 0.06537, 0.4106, 0.07283, 0.4197, 0.08029, 0.2266, 0.4877, 0.25, 0.49, 0.25, 0.49, 0.2383, 0.4888, 0.2266, 0.4877, 0.1374, 0.03936, 0.1167, 0.05045, 0.1167, 0.05045, 0.127, 0.0449, 0.1374, 0.03936, 0.4606, 0.3626, 0.4717, 0.3418, 0.4717, 0.3418, 0.4662, 0.3522, 0.4606, 0.3626, 0.01461, 0.2968, 0.02144, 0.3193, 0.02144, 0.3193, 0.01803, 0.3081, 0.01461, 0.2968, 0.25, 0.49, 0.2734, 0.4877, 0.2734, 0.4877, 0.2617, 0.4888, 0.25, 0.49, 0.3833, 0.05045, 0.3626, 0.03936, 0.3626, 0.03936, 0.373, 0.0449, 0.3833, 0.05045, 0.09848, 0.06537, 0.08029, 0.08029, 0.08029, 0.08029, 0.08939, 0.07283, 0.09848, 0.06537, 0.4786, 0.3193, 0.4854, 0.2968, 0.4854, 0.2968, 0.482, 0.3081, 0.4786, 0.3193, 0.02827, 0.3418, 0.03936, 0.3626, 0.03936, 0.3626, 0.03381, 0.3522, 0.02827, 0.3418, 0.3418, 0.02827, 0.3193, 0.02144, 0.3193, 0.02144, 0.3306, 0.02485, 0.3418, 0.02827, 0.2968, 0.4854, 0.3193, 0.4786, 0.3193, 0.4786, 0.3081, 0.482, 0.2968, 0.4854, 0.06537, 0.09848, 0.05045, 0.1167, 0.05045, 0.1167, 0.05791, 0.1076, 0.06537, 0.09848, 0.4877, 0.2734, 0.49, 0.25, 0.49, 0.25, 0.4888, 0.2617, 0.4877, 0.2734, 0.05045, 0.3833, 0.06537, 0.4015, 0.06537, 0.4015, 0.05791, 0.3924, 0.05045, 0.3833, 0.2968, 0.01461, 0.2734, 0.01231, 0.2734, 0.01231, 0.2851, 0.01346, 0.2968, 0.01461, 0.3418, 0.4717, 0.3626, 0.4606, 0.3626, 0.4606, 0.3522, 0.4662, 0.3418, 0.4717, 0.03936, 0.1374, 0.02827, 0.1582, 0.02827, 0.1582, 0.03381, 0.1478, 0.03936, 0.1374, 0.4877, 0.2266, 0.4854, 0.2032, 0.4854, 0.2032, 0.4865, 0.2149, 0.4877, 0.2266, 0.08029, 0.4197, 0.09848, 0.4346, 0.09848, 0.4346, 0.08939, 0.4272, 0.08029, 0.4197, 0.25, 0.01, 0.2266, 0.01231, 0.2266, 0.01231, 0.2383, 0.01115, 0.25, 0.01, 0.3833, 0.4496, 0.4015, 0.4346, 0.4015, 0.4346, 0.3924, 0.4421, 0.3833, 0.4496, 0.4786, 0.1807, 0.4717, 0.1582, 0.4717, 0.1582, 0.4751, 0.1694, 0.4786, 0.1807, 0.1167, 0.4496, 0.1374, 0.4606, 0.1374, 0.4606, 0.127, 0.4551, 0.1167, 0.4496, 0.4496, 0.3833, 0.4551, 0.373, 0.4551, 0.373, 0.4523, 0.3782, 0.4496, 0.3833, 0.4551, 0.373, 0.4606, 0.3626, 0.4606, 0.3626, 0.4579, 0.3678, 0.4551, 0.373, 0.3193, 0.02144, 0.3081, 0.01803, 0.3081, 0.01803, 0.3137, 0.01973, 0.3193, 0.02144, 0.3081, 0.01803, 0.2968, 0.01461, 0.2968, 0.01461, 0.3024, 0.01632, 0.3081, 0.01803, 0.2032, 0.4854, 0.2149, 0.4865, 0.2149, 0.4865, 0.209, 0.486, 0.2032, 0.4854, 0.2149, 0.4865, 0.2266, 0.4877, 0.2266, 0.4877, 0.2207, 0.4871, 0.2149, 0.4865, 0.4197, 0.4197, 0.4272, 0.4106, 0.4272, 0.4106, 0.4234, 0.4152, 0.4197, 0.4197, 0.4272, 0.4106, 0.4346, 0.4015, 0.4346, 0.4015, 0.4309, 0.4061, 0.4272, 0.4106, 0.3193, 0.4786, 0.3306, 0.4751, 0.3306, 0.4751, 0.325, 0.4769, 0.3193, 0.4786, 0.3306, 0.4751, 0.3418, 0.4717, 0.3418, 0.4717, 0.3362, 0.4734, 0.3306, 0.4751, 0.1582, 0.4717, 0.1694, 0.4751, 0.1694, 0.4751, 0.1638, 0.4734, 0.1582, 0.4717, 0.1694, 0.4751, 0.1807, 0.4786, 0.1807, 0.4786, 0.175, 0.4769, 0.1694, 0.4751, 0.09848, 0.4346, 0.1076, 0.4421, 0.1076, 0.4421, 0.103, 0.4384, 0.09848, 0.4346, 0.1076, 0.4421, 0.1167, 0.4496, 0.1167, 0.4496, 0.1121, 0.4458, 0.1076, 0.4421, 0.3833, 0.4496, 0.3924, 0.4421, 0.3924, 0.4421, 0.3879, 0.4458, 0.3833, 0.4496, 0.3924, 0.4421, 0.4015, 0.4346, 0.4015, 0.4346, 0.397, 0.4384, 0.3924, 0.4421, 0.2734, 0.01231, 0.2617, 0.01115, 0.2617, 0.01115, 0.2676, 0.01173, 0.2734, 0.01231, 0.2617, 0.01115, 0.25, 0.01, 0.25, 0.01, 0.2559, 0.01058, 0.2617, 0.01115, 0.1167, 0.4496, 0.127, 0.4551, 0.127, 0.4551, 0.1219, 0.4523, 0.1167, 0.4496, 0.127, 0.4551, 0.1374, 0.4606, 0.1374, 0.4606, 0.1322, 0.4579, 0.127, 0.4551, 0.3418, 0.4717, 0.3522, 0.4662, 0.3522, 0.4662, 0.347, 0.469, 0.3418, 0.4717, 0.3522, 0.4662, 0.3626, 0.4606, 0.3626, 0.4606, 0.3574, 0.4634, 0.3522, 0.4662, 0.3626, 0.4606, 0.373, 0.4551, 0.373, 0.4551, 0.3678, 0.4579, 0.3626, 0.4606, 0.373, 0.4551, 0.3833, 0.4496, 0.3833, 0.4496, 0.3782, 0.4523, 0.373, 0.4551, 0.08029, 0.4197, 0.08939, 0.4272, 0.08939, 0.4272, 0.08484, 0.4234, 0.08029, 0.4197, 0.08939, 0.4272, 0.09848, 0.4346, 0.09848, 0.4346, 0.09393, 0.4309, 0.08939, 0.4272, 0.2266, 0.01231, 0.2149, 0.01346, 0.2149, 0.01346, 0.2207, 0.01288, 0.2266, 0.01231, 0.2149, 0.01346, 0.2032, 0.01461, 0.2032, 0.01461, 0.209, 0.01404, 0.2149, 0.01346, 0.2968, 0.4854, 0.3081, 0.482, 0.3081, 0.482, 0.3024, 0.4837, 0.2968, 0.4854, 0.3081, 0.482, 0.3193, 0.4786, 0.3193, 0.4786, 0.3137, 0.4803, 0.3081, 0.482, 0.05045, 0.3833, 0.05791, 0.3924, 0.05791, 0.3924, 0.05418, 0.3879, 0.05045, 0.3833, 0.05791, 0.3924, 0.06537, 0.4015, 0.06537, 0.4015, 0.06164, 0.397, 0.05791, 0.3924, 0.25, 0.49, 0.2617, 0.4888, 0.2617, 0.4888, 0.2559, 0.4894, 0.25, 0.49, 0.2617, 0.4888, 0.2734, 0.4877, 0.2734, 0.4877, 0.2676, 0.4883, 0.2617, 0.4888, 0.4015, 0.4346, 0.4106, 0.4272, 0.4106, 0.4272, 0.4061, 0.4309, 0.4015, 0.4346, 0.4106, 0.4272, 0.4197, 0.4197, 0.4197, 0.4197, 0.4152, 0.4234, 0.4106, 0.4272, 0.02827, 0.3418, 0.03381, 0.3522, 0.03381, 0.3522, 0.03104, 0.347, 0.02827, 0.3418, 0.03381, 0.3522, 0.03936, 0.3626, 0.03936, 0.3626, 0.03659, 0.3574, 0.03381, 0.3522, 0.1374, 0.4606, 0.1478, 0.4662, 0.1478, 0.4662, 0.1426, 0.4634, 0.1374, 0.4606, 0.1478, 0.4662, 0.1582, 0.4717, 0.1582, 0.4717, 0.153, 0.469, 0.1478, 0.4662, 0.1807, 0.02144, 0.1694, 0.02485, 0.1694, 0.02485, 0.175, 0.02315, 0.1807, 0.02144, 0.1694, 0.02485, 0.1582, 0.02827, 0.1582, 0.02827, 0.1638, 0.02656, 0.1694, 0.02485, 0.01461, 0.2968, 0.01803, 0.3081, 0.01803, 0.3081, 0.01632, 0.3024, 0.01461, 0.2968, 0.01803, 0.3081, 0.02144, 0.3193, 0.02144, 0.3193, 0.01973, 0.3137, 0.01803, 0.3081, 0.1807, 0.4786, 0.1919, 0.482, 0.1919, 0.482, 0.1863, 0.4803, 0.1807, 0.4786, 0.1919, 0.482, 0.2032, 0.4854, 0.2032, 0.4854, 0.1976, 0.4837, 0.1919, 0.482, 0.4346, 0.4015, 0.4421, 0.3924, 0.4421, 0.3924, 0.4384, 0.397, 0.4346, 0.4015, 0.4421, 0.3924, 0.4496, 0.3833, 0.4496, 0.3833, 0.4458, 0.3879, 0.4421, 0.3924, 0.01, 0.25, 0.01115, 0.2617, 0.01115, 0.2617, 0.01058, 0.2559, 0.01, 0.25, 0.01115, 0.2617, 0.01231, 0.2734, 0.01231, 0.2734, 0.01173, 0.2676, 0.01115, 0.2617, 0.1374, 0.03936, 0.127, 0.0449, 0.127, 0.0449, 0.1322, 0.04213, 0.1374, 0.03936, 0.127, 0.0449, 0.1167, 0.05045, 0.1167, 0.05045, 0.1218, 0.04768, 0.127, 0.0449, 0.01461, 0.2032, 0.01346, 0.2149, 0.01346, 0.2149, 0.01404, 0.209, 0.01461, 0.2032, 0.01346, 0.2149, 0.01231, 0.2266, 0.01231, 0.2266, 0.01288, 0.2207, 0.01346, 0.2149, 0.4606, 0.3626, 0.4662, 0.3522, 0.4662, 0.3522, 0.4634, 0.3574, 0.4606, 0.3626, 0.4662, 0.3522, 0.4717, 0.3418, 0.4717, 0.3418, 0.469, 0.347, 0.4662, 0.3522, 0.02827, 0.1582, 0.02485, 0.1694, 0.02485, 0.1694, 0.02656, 0.1638, 0.02827, 0.1582, 0.02485, 0.1694, 0.02144, 0.1807, 0.02144, 0.1807, 0.02315, 0.175, 0.02485, 0.1694, 0.09848, 0.06537, 0.08939, 0.07283, 0.08939, 0.07283, 0.09393, 0.0691, 0.09848, 0.06537, 0.08939, 0.07283, 0.08029, 0.08029, 0.08029, 0.08029, 0.08484, 0.07656, 0.08939, 0.07283, 0.05045, 0.1167, 0.0449, 0.127, 0.0449, 0.127, 0.04767, 0.1218, 0.05045, 0.1167, 0.0449, 0.127, 0.03936, 0.1374, 0.03936, 0.1374, 0.04213, 0.1322, 0.0449, 0.127, 0.4786, 0.3193, 0.482, 0.3081, 0.482, 0.3081, 0.4803, 0.3137, 0.4786, 0.3193, 0.482, 0.3081, 0.4854, 0.2968, 0.4854, 0.2968, 0.4837, 0.3024, 0.482, 0.3081, 0.08029, 0.08029, 0.07283, 0.08939, 0.07283, 0.08939, 0.07656, 0.08484, 0.08029, 0.08029, 0.07283, 0.08939, 0.06537, 0.09848, 0.06537, 0.09848, 0.0691, 0.09393, 0.07283, 0.08939, 0.06537, 0.09848, 0.05791, 0.1076, 0.05791, 0.1076, 0.06164, 0.103, 0.06537, 0.09848, 0.05791, 0.1076, 0.05045, 0.1167, 0.05045, 0.1167, 0.05418, 0.1121, 0.05791, 0.1076, 0.1167, 0.05045, 0.1076, 0.05791, 0.1076, 0.05791, 0.1121, 0.05418, 0.1167, 0.05045, 0.1076, 0.05791, 0.09848, 0.06537, 0.09848, 0.06537, 0.103, 0.06164, 0.1076, 0.05791, 0.1582, 0.02827, 0.1478, 0.03381, 0.1478, 0.03381, 0.153, 0.03104, 0.1582, 0.02827, 0.1478, 0.03381, 0.1374, 0.03936, 0.1374, 0.03936, 0.1426, 0.03659, 0.1478, 0.03381, 0.4877, 0.2734, 0.4888, 0.2617, 0.4888, 0.2617, 0.4883, 0.2676, 0.4877, 0.2734, 0.4888, 0.2617, 0.49, 0.25, 0.49, 0.25, 0.4894, 0.2559, 0.4888, 0.2617, 0.03936, 0.1374, 0.03381, 0.1478, 0.03381, 0.1478, 0.03659, 0.1426, 0.03936, 0.1374, 0.03381, 0.1478, 0.02827, 0.1582, 0.02827, 0.1582, 0.03104, 0.153, 0.03381, 0.1478, 0.2032, 0.01461, 0.1919, 0.01803, 0.1919, 0.01803, 0.1976, 0.01632, 0.2032, 0.01461, 0.1919, 0.01803, 0.1807, 0.02144, 0.1807, 0.02144, 0.1863, 0.01973, 0.1919, 0.01803, 0.25, 0.01, 0.2383, 0.01115, 0.2383, 0.01115, 0.2441, 0.01058, 0.25, 0.01, 0.2383, 0.01115, 0.2266, 0.01231, 0.2266, 0.01231, 0.2324, 0.01173, 0.2383, 0.01115, 0.4877, 0.2266, 0.4865, 0.2149, 0.4865, 0.2149, 0.4871, 0.2207, 0.4877, 0.2266, 0.4865, 0.2149, 0.4854, 0.2032, 0.4854, 0.2032, 0.486, 0.209, 0.4865, 0.2149, 0.2266, 0.4877, 0.2383, 0.4888, 0.2383, 0.4888, 0.2324, 0.4883, 0.2266, 0.4877, 0.2383, 0.4888, 0.25, 0.49, 0.25, 0.49, 0.2441, 0.4894, 0.2383, 0.4888, 0.02144, 0.1807, 0.01803, 0.1919, 0.01803, 0.1919, 0.01973, 0.1863, 0.02144, 0.1807, 0.01803, 0.1919, 0.01461, 0.2032, 0.01461, 0.2032, 0.01632, 0.1976, 0.01803, 0.1919, 0.4786, 0.1807, 0.4751, 0.1694, 0.4751, 0.1694, 0.4769, 0.175, 0.4786, 0.1807, 0.4751, 0.1694, 0.4717, 0.1582, 0.4717, 0.1582, 0.4734, 0.1638, 0.4751, 0.1694, 0.2968, 0.01461, 0.2851, 0.01346, 0.2851, 0.01346, 0.291, 0.01404, 0.2968, 0.01461, 0.2851, 0.01346, 0.2734, 0.01231, 0.2734, 0.01231, 0.2793, 0.01288, 0.2851, 0.01346, 0.3418, 0.02827, 0.3306, 0.02485, 0.3306, 0.02485, 0.3362, 0.02656, 0.3418, 0.02827, 0.3306, 0.02485, 0.3193, 0.02144, 0.3193, 0.02144, 0.325, 0.02315, 0.3306, 0.02485, 0.01231, 0.2266, 0.01115, 0.2383, 0.01115, 0.2383, 0.01173, 0.2324, 0.01231, 0.2266, 0.01115, 0.2383, 0.01, 0.25, 0.01, 0.25, 0.01058, 0.2441, 0.01115, 0.2383, 0.4606, 0.1374, 0.4551, 0.127, 0.4551, 0.127, 0.4579, 0.1322, 0.4606, 0.1374, 0.4551, 0.127, 0.4496, 0.1167, 0.4496, 0.1167, 0.4523, 0.1218, 0.4551, 0.127, 0.3833, 0.05045, 0.373, 0.0449, 0.373, 0.0449, 0.3782, 0.04767, 0.3833, 0.05045, 0.373, 0.0449, 0.3626, 0.03936, 0.3626, 0.03936, 0.3678, 0.04213, 0.373, 0.0449, 0.4197, 0.08029, 0.4106, 0.07283, 0.4106, 0.07283, 0.4152, 0.07656, 0.4197, 0.08029, 0.4106, 0.07283, 0.4015, 0.06537, 0.4015, 0.06537, 0.4061, 0.0691, 0.4106, 0.07283, 0.01231, 0.2734, 0.01346, 0.2851, 0.01346, 0.2851, 0.01288, 0.2793, 0.01231, 0.2734, 0.01346, 0.2851, 0.01461, 0.2968, 0.01461, 0.2968, 0.01404, 0.291, 0.01346, 0.2851, 0.4496, 0.1167, 0.4421, 0.1076, 0.4421, 0.1076, 0.4458, 0.1121, 0.4496, 0.1167, 0.4421, 0.1076, 0.4346, 0.09848, 0.4346, 0.09848, 0.4384, 0.103, 0.4421, 0.1076, 0.4346, 0.09848, 0.4272, 0.08939, 0.4272, 0.08939, 0.4309, 0.09393, 0.4346, 0.09848, 0.4272, 0.08939, 0.4197, 0.08029, 0.4197, 0.08029, 0.4234, 0.08484, 0.4272, 0.08939, 0.4717, 0.1582, 0.4662, 0.1478, 0.4662, 0.1478, 0.469, 0.153, 0.4717, 0.1582, 0.4662, 0.1478, 0.4606, 0.1374, 0.4606, 0.1374, 0.4634, 0.1426, 0.4662, 0.1478, 0.02144, 0.3193, 0.02485, 0.3306, 0.02485, 0.3306, 0.02315, 0.325, 0.02144, 0.3193, 0.02485, 0.3306, 0.02827, 0.3418, 0.02827, 0.3418, 0.02656, 0.3362, 0.02485, 0.3306, 0.4854, 0.2032, 0.482, 0.1919, 0.482, 0.1919, 0.4837, 0.1976, 0.4854, 0.2032, 0.482, 0.1919, 0.4786, 0.1807, 0.4786, 0.1807, 0.4803, 0.1863, 0.482, 0.1919, 0.4015, 0.06537, 0.3924, 0.05791, 0.3924, 0.05791, 0.397, 0.06164, 0.4015, 0.06537, 0.3924, 0.05791, 0.3833, 0.05045, 0.3833, 0.05045, 0.3879, 0.05418, 0.3924, 0.05791, 0.49, 0.25, 0.4888, 0.2383, 0.4888, 0.2383, 0.4894, 0.2441, 0.49, 0.25, 0.4888, 0.2383, 0.4877, 0.2266, 0.4877, 0.2266, 0.4883, 0.2324, 0.4888, 0.2383, 0.03936, 0.3626, 0.0449, 0.373, 0.0449, 0.373, 0.04213, 0.3678, 0.03936, 0.3626, 0.0449, 0.373, 0.05045, 0.3833, 0.05045, 0.3833, 0.04768, 0.3782, 0.0449, 0.373, 0.4854, 0.2968, 0.4865, 0.2851, 0.4865, 0.2851, 0.486, 0.291, 0.4854, 0.2968, 0.4865, 0.2851, 0.4877, 0.2734, 0.4877, 0.2734, 0.4871, 0.2793, 0.4865, 0.2851, 0.3626, 0.03936, 0.3522, 0.03381, 0.3522, 0.03381, 0.3574, 0.03659, 0.3626, 0.03936, 0.3522, 0.03381, 0.3418, 0.02827, 0.3418, 0.02827, 0.347, 0.03104, 0.3522, 0.03381, 0.4717, 0.3418, 0.4751, 0.3306, 0.4751, 0.3306, 0.4734, 0.3362, 0.4717, 0.3418, 0.4751, 0.3306, 0.4786, 0.3193, 0.4786, 0.3193, 0.4769, 0.325, 0.4751, 0.3306, 0.2734, 0.4877, 0.2851, 0.4865, 0.2851, 0.4865, 0.2793, 0.4871, 0.2734, 0.4877, 0.2851, 0.4865, 0.2968, 0.4854, 0.2968, 0.4854, 0.291, 0.486, 0.2851, 0.4865, 0.06537, 0.4015, 0.07283, 0.4106, 0.07283, 0.4106, 0.0691, 0.4061, 0.06537, 0.4015, 0.07283, 0.4106, 0.08029, 0.4197, 0.08029, 0.4197, 0.07656, 0.4152, 0.07283, 0.4106, 0.2646, 0.2241, 0.3733, 0.208, 0.482, 0.1919, 0.4803, 0.1863, 0.4786, 0.1807, 0.4769, 0.175, 0.4751, 0.1694, 0.4734, 0.1638, 0.4717, 0.1582, 0.469, 0.153, 0.4662, 0.1478, 0.4634, 0.1426, 0.4606, 0.1374, 0.4579, 0.1322, 0.4551, 0.127, 0.4523, 0.1218, 0.4496, 0.1167, 0.4458, 0.1121, 0.4421, 0.1076, 0.4384, 0.103, 0.4346, 0.09848, 0.4309, 0.09393, 0.4272, 0.08939, 0.4234, 0.08484, 0.4197, 0.08029, 0.4152, 0.07656, 0.4106, 0.07283, 0.4061, 0.0691, 0.4015, 0.06537, 0.397, 0.06164, 0.3924, 0.05791, 0.3879, 0.05418, 0.3833, 0.05045, 0.3782, 0.04767, 0.373, 0.0449, 0.3678, 0.04213, 0.3626, 0.03936, 0.3574, 0.03659, 0.3522, 0.03381, 0.347, 0.03104, 0.3418, 0.02827, 0.3362, 0.02656, 0.3306, 0.02485, 0.325, 0.02315, 0.3193, 0.02144, 0.3137, 0.01973, 0.3081, 0.01803, 0.3024, 0.01632, 0.2968, 0.01461, 0.291, 0.01404, 0.2851, 0.01346, 0.2793, 0.01288, 0.2734, 0.01231, 0.2676, 0.01173, 0.2617, 0.01115, 0.2559, 0.01058, 0.25, 0.01, 0.2441, 0.01058, 0.2383, 0.01115, 0.2514, 0.1176, 0.2968, 0.4854, 0.2807, 0.3548, 0.2646, 0.2241, 0.1379, 0.2429, 0.01115, 0.2617, 0.01173, 0.2676, 0.01231, 0.2734, 0.01288, 0.2793, 0.01346, 0.2851, 0.01404, 0.291, 0.01461, 0.2968, 0.01632, 0.3024, 0.01803, 0.3081, 0.01973, 0.3137, 0.02144, 0.3193, 0.02315, 0.325, 0.02485, 0.3306, 0.02656, 0.3362, 0.02827, 0.3418, 0.03104, 0.347, 0.03381, 0.3522, 0.03659, 0.3574, 0.03936, 0.3626, 0.04213, 0.3678, 0.0449, 0.373, 0.04768, 0.3782, 0.05045, 0.3833, 0.05418, 0.3879, 0.05791, 0.3924, 0.06164, 0.397, 0.06537, 0.4015, 0.0691, 0.4061, 0.07283, 0.4106, 0.07656, 0.4152, 0.08029, 0.4197, 0.08484, 0.4234, 0.08939, 0.4272, 0.09393, 0.4309, 0.09848, 0.4346, 0.103, 0.4384, 0.1076, 0.4421, 0.1121, 0.4458, 0.1167, 0.4496, 0.1219, 0.4523, 0.127, 0.4551, 0.1322, 0.4579, 0.1374, 0.4606, 0.1426, 0.4634, 0.1478, 0.4662, 0.153, 0.469, 0.1582, 0.4717, 0.1638, 0.4734, 0.1694, 0.4751, 0.175, 0.4769, 0.1807, 0.4786, 0.1863, 0.4803, 0.1919, 0.482, 0.1976, 0.4837, 0.2032, 0.4854, 0.209, 0.486, 0.2149, 0.4865, 0.2207, 0.4871, 0.2266, 0.4877, 0.2324, 0.4883, 0.2383, 0.4888, 0.2441, 0.4894, 0.25, 0.49, 0.2559, 0.4894, 0.2617, 0.4888, 0.2676, 0.4883, 0.2734, 0.4877, 0.2793, 0.4871, 0.2851, 0.4865, 0.291, 0.486, 0.01115, 0.2617, 0.1379, 0.2429, 0.2646, 0.2241, 0.2514, 0.1176, 0.2383, 0.01115, 0.2324, 0.01173, 0.2266, 0.01231, 0.2207, 0.01288, 0.2149, 0.01346, 0.209, 0.01404, 0.2032, 0.01461, 0.1976, 0.01632, 0.1919, 0.01803, 0.1863, 0.01973, 0.1807, 0.02144, 0.175, 0.02315, 0.1694, 0.02485, 0.1638, 0.02656, 0.1582, 0.02827, 0.153, 0.03104, 0.1478, 0.03381, 0.1426, 0.03659, 0.1374, 0.03936, 0.1322, 0.04213, 0.127, 0.0449, 0.1218, 0.04768, 0.1167, 0.05045, 0.1121, 0.05418, 0.1076, 0.05791, 0.103, 0.06164, 0.09848, 0.06537, 0.09393, 0.0691, 0.08939, 0.07283, 0.08484, 0.07656, 0.08029, 0.08029, 0.07656, 0.08484, 0.07283, 0.08939, 0.0691, 0.09393, 0.06537, 0.09848, 0.06164, 0.103, 0.05791, 0.1076, 0.05418, 0.1121, 0.05045, 0.1167, 0.04767, 0.1218, 0.0449, 0.127, 0.04213, 0.1322, 0.03936, 0.1374, 0.03659, 0.1426, 0.03381, 0.1478, 0.03104, 0.153, 0.02827, 0.1582, 0.02656, 0.1638, 0.02485, 0.1694, 0.02315, 0.175, 0.02144, 0.1807, 0.01973, 0.1863, 0.01803, 0.1919, 0.01632, 0.1976, 0.01461, 0.2032, 0.01404, 0.209, 0.01346, 0.2149, 0.01288, 0.2207, 0.01231, 0.2266, 0.01173, 0.2324, 0.01115, 0.2383, 0.01058, 0.2441, 0.01, 0.25, 0.01058, 0.2559, 0.4551, 0.373, 0.4579, 0.3678, 0.4606, 0.3626, 0.4634, 0.3574, 0.4662, 0.3522, 0.469, 0.347, 0.4717, 0.3418, 0.4734, 0.3362, 0.4751, 0.3306, 0.4769, 0.325, 0.4786, 0.3193, 0.4803, 0.3137, 0.482, 0.3081, 0.4837, 0.3024, 0.4854, 0.2968, 0.486, 0.291, 0.4865, 0.2851, 0.4871, 0.2793, 0.4877, 0.2734, 0.4883, 0.2676, 0.4888, 0.2617, 0.4894, 0.2559, 0.49, 0.25, 0.4894, 0.2441, 0.4888, 0.2383, 0.4883, 0.2324, 0.4877, 0.2266, 0.4871, 0.2207, 0.4865, 0.2149, 0.486, 0.209, 0.4854, 0.2032, 0.4837, 0.1976, 0.482, 0.1919, 0.3733, 0.208, 0.2646, 0.2241, 0.2807, 0.3548, 0.2968, 0.4854, 0.3024, 0.4837, 0.3081, 0.482, 0.3137, 0.4803, 0.3193, 0.4786, 0.325, 0.4769, 0.3306, 0.4751, 0.3362, 0.4734, 0.3418, 0.4717, 0.347, 0.469, 0.3522, 0.4662, 0.3574, 0.4634, 0.3626, 0.4606, 0.3678, 0.4579, 0.373, 0.4551, 0.3782, 0.4523, 0.3833, 0.4496, 0.3879, 0.4458, 0.3924, 0.4421, 0.397, 0.4384, 0.4015, 0.4346, 0.4061, 0.4309, 0.4106, 0.4272, 0.4152, 0.4234, 0.4197, 0.4197, 0.4234, 0.4152, 0.4272, 0.4106, 0.4309, 0.4061, 0.4346, 0.4015, 0.4384, 0.397, 0.4421, 0.3924, 0.4458, 0.3879, 0.4496, 0.3833, 0.4523, 0.3782])
me_cone.materials.append(mat_material_001)
me_cone.materials.append(mat_material_002)
me_cone.materials.append(mat_material_003)
me_cone.use_remesh_preserve_volume = False
me_cone.use_remesh_preserve_attributes = False
me_cone.use_mirror_vertex_groups = False
me_cone.update()

# ---- objects
ob_light = bpy.data.objects.new('Light', light_light)
ob_camera = bpy.data.objects.new('Camera', cam_camera)
ob_cone = bpy.data.objects.new('Cone', me_cone)

# ---- transforms, parenting, visibility, modifiers, constraints
ob_light.location = (4.076, 1.005, 5.904)
ob_light.rotation_euler = (0.6503, 0.05522, 1.866)
ob_light.lock_rotations_4d = False
ob_light.empty_display_type = 'ARROWS'
ob_light.color = (0.0, 0.0, 0.0, 0.0)
ob_light.lineart.crease_threshold = 0.0
ob_camera.location = (7.359, -6.926, 4.958)
ob_camera.rotation_euler = (1.109, 0.0, 0.8149)
ob_camera.lock_rotations_4d = False
ob_camera.empty_display_type = 'ARROWS'
ob_camera.color = (0.0, 0.0, 0.0, 0.0)
ob_camera.display_type = 'WIRE'
ob_camera.lineart.crease_threshold = 0.0
ob_cone.location = (0.0, 0.0, 0.1905)
ob_cone.rotation_euler = (3.142, -0.0, 0.0)
ob_cone.lineart.crease_threshold = 0.0

# ---- collection membership
col_collection.objects.link(ob_light)
col_collection.objects.link(ob_camera)
col_collection.objects.link(ob_cone)

# ---- scene / render settings (as saved in the file)
scene.camera = ob_camera
scene.frame_start = 1; scene.frame_end = 250; scene.frame_set(1)
scene.render.engine = 'BLENDER_EEVEE_NEXT'
scene.cycles.use_denoising = False
scene.cycles.samples = 128
scene.cycles.sampling_pattern = 'TABULATED_SOBOL'
scene.cycles.use_adaptive_sampling = False
scene.cycles.use_light_tree = False
scene.view_settings.view_transform = 'Filmic'
bpy.context.view_layer.update()
